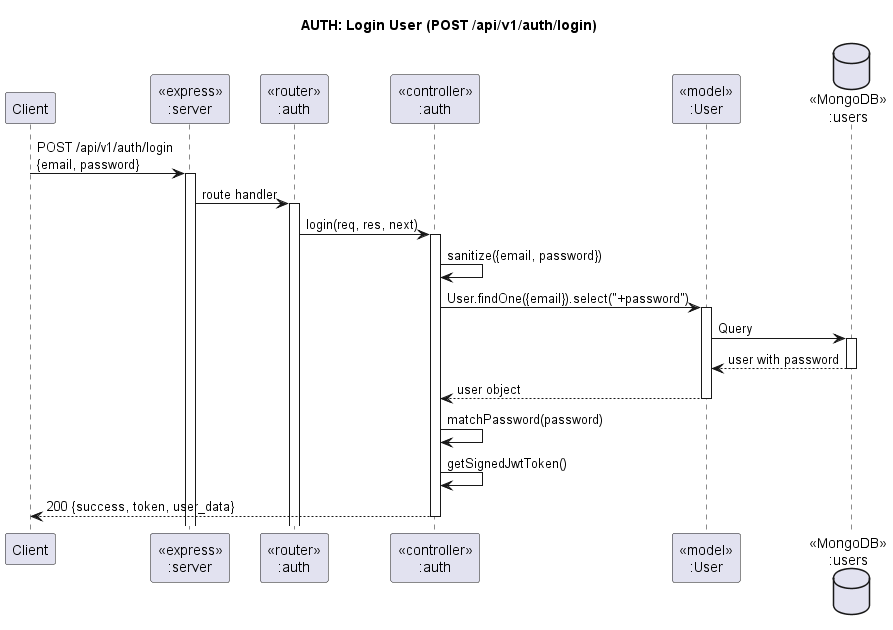

The diagram above was rendered by PlantUML. Its source (embedded in the PNG):
@startuml AuthLogin
title "AUTH: Login User (POST /api/v1/auth/login)"

participant "Client" as client
participant "<<express>>\n:server" as server
participant "<<router>>\n:auth" as authRouter
participant "<<controller>>\n:auth" as authController
participant "<<model>>\n:User" as userModel
database "<<MongoDB>>\n:users" as usersDB

client->server ++: POST /api/v1/auth/login\n{email, password}
server->authRouter ++: route handler
authRouter -> authController ++: login(req, res, next)
authController -> authController: sanitize({email, password})
authController->userModel ++: User.findOne({email}).select("+password")
userModel ->usersDB ++: Query
usersDB --> userModel --: user with password
authController <-- userModel --: user object
authController -> authController: matchPassword(password)
authController -> authController: getSignedJwtToken()
authController-->client --: 200 {success, token, user_data}

@enduml